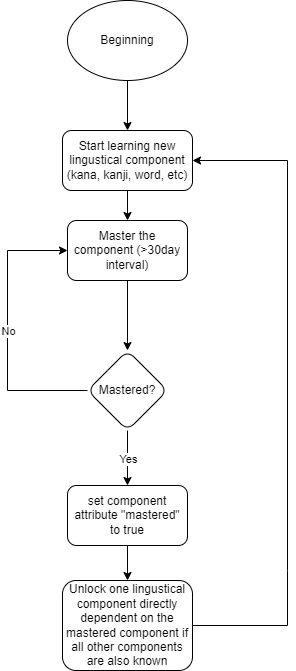

The diagram above was exported from draw.io. Its source (the exported page's mxGraphModel, read from the mxfile embedded in the PNG):
<mxGraphModel dx="1434" dy="798" grid="1" gridSize="10" guides="1" tooltips="1" connect="1" arrows="1" fold="1" page="1" pageScale="1" pageWidth="827" pageHeight="1169" math="0" shadow="0">
  <root>
    <mxCell id="WIyWlLk6GJQsqaUBKTNV-0" />
    <mxCell id="WIyWlLk6GJQsqaUBKTNV-1" parent="WIyWlLk6GJQsqaUBKTNV-0" />
    <mxCell id="3Efqw15S9W7TnpY455D9-0" value="Beginning" style="ellipse;whiteSpace=wrap;html=1;" vertex="1" parent="WIyWlLk6GJQsqaUBKTNV-1">
      <mxGeometry x="220" y="40" width="120" height="80" as="geometry" />
    </mxCell>
    <mxCell id="3Efqw15S9W7TnpY455D9-1" value="" style="endArrow=classic;html=1;rounded=0;exitX=0.5;exitY=1;exitDx=0;exitDy=0;" edge="1" parent="WIyWlLk6GJQsqaUBKTNV-1" source="WIyWlLk6GJQsqaUBKTNV-7">
      <mxGeometry width="50" height="50" relative="1" as="geometry">
        <mxPoint x="190" y="410" as="sourcePoint" />
        <mxPoint x="280" y="210" as="targetPoint" />
      </mxGeometry>
    </mxCell>
    <mxCell id="3Efqw15S9W7TnpY455D9-9" value="" style="edgeStyle=orthogonalEdgeStyle;rounded=0;orthogonalLoop=1;jettySize=auto;html=1;" edge="1" parent="WIyWlLk6GJQsqaUBKTNV-1" source="3Efqw15S9W7TnpY455D9-5" target="3Efqw15S9W7TnpY455D9-8">
      <mxGeometry relative="1" as="geometry" />
    </mxCell>
    <mxCell id="3Efqw15S9W7TnpY455D9-5" value="Master the component (&amp;gt;30day interval)" style="whiteSpace=wrap;html=1;rounded=1;glass=0;strokeWidth=1;shadow=0;" vertex="1" parent="WIyWlLk6GJQsqaUBKTNV-1">
      <mxGeometry x="220" y="260" width="120" height="60" as="geometry" />
    </mxCell>
    <mxCell id="3Efqw15S9W7TnpY455D9-7" value="" style="endArrow=classic;html=1;rounded=0;exitX=0.5;exitY=1;exitDx=0;exitDy=0;" edge="1" parent="WIyWlLk6GJQsqaUBKTNV-1" source="3Efqw15S9W7TnpY455D9-0" target="WIyWlLk6GJQsqaUBKTNV-7">
      <mxGeometry width="50" height="50" relative="1" as="geometry">
        <mxPoint x="280" y="120" as="sourcePoint" />
        <mxPoint x="280" y="210" as="targetPoint" />
      </mxGeometry>
    </mxCell>
    <mxCell id="3Efqw15S9W7TnpY455D9-21" value="" style="edgeStyle=orthogonalEdgeStyle;rounded=0;orthogonalLoop=1;jettySize=auto;html=1;entryX=0.5;entryY=0;entryDx=0;entryDy=0;" edge="1" parent="WIyWlLk6GJQsqaUBKTNV-1" source="WIyWlLk6GJQsqaUBKTNV-7" target="3Efqw15S9W7TnpY455D9-5">
      <mxGeometry relative="1" as="geometry">
        <mxPoint x="280" y="250" as="targetPoint" />
      </mxGeometry>
    </mxCell>
    <mxCell id="WIyWlLk6GJQsqaUBKTNV-7" value="Start learning new lingustical component (kana, kanji, word, etc)" style="rounded=1;whiteSpace=wrap;html=1;fontSize=12;glass=0;strokeWidth=1;shadow=0;" parent="WIyWlLk6GJQsqaUBKTNV-1" vertex="1">
      <mxGeometry x="215" y="170" width="130" height="60" as="geometry" />
    </mxCell>
    <mxCell id="3Efqw15S9W7TnpY455D9-8" value="Mastered?" style="rhombus;whiteSpace=wrap;html=1;rounded=1;glass=0;strokeWidth=1;shadow=0;" vertex="1" parent="WIyWlLk6GJQsqaUBKTNV-1">
      <mxGeometry x="240" y="390" width="80" height="80" as="geometry" />
    </mxCell>
    <mxCell id="3Efqw15S9W7TnpY455D9-11" value="" style="endArrow=classic;html=1;rounded=0;entryX=0;entryY=0.5;entryDx=0;entryDy=0;exitX=0;exitY=0.5;exitDx=0;exitDy=0;" edge="1" parent="WIyWlLk6GJQsqaUBKTNV-1" source="3Efqw15S9W7TnpY455D9-8" target="3Efqw15S9W7TnpY455D9-5">
      <mxGeometry relative="1" as="geometry">
        <mxPoint x="240" y="520" as="sourcePoint" />
        <mxPoint x="200" y="330" as="targetPoint" />
        <Array as="points">
          <mxPoint x="160" y="430" />
          <mxPoint x="160" y="290" />
        </Array>
      </mxGeometry>
    </mxCell>
    <mxCell id="3Efqw15S9W7TnpY455D9-12" value="No" style="edgeLabel;resizable=0;html=1;align=center;verticalAlign=middle;" connectable="0" vertex="1" parent="3Efqw15S9W7TnpY455D9-11">
      <mxGeometry relative="1" as="geometry" />
    </mxCell>
    <mxCell id="3Efqw15S9W7TnpY455D9-14" value="Unlock one lingustical component directly dependent on the mastered component if all other components are also known" style="whiteSpace=wrap;html=1;rounded=1;glass=0;strokeWidth=1;shadow=0;" vertex="1" parent="WIyWlLk6GJQsqaUBKTNV-1">
      <mxGeometry x="215" y="620" width="130" height="90" as="geometry" />
    </mxCell>
    <mxCell id="3Efqw15S9W7TnpY455D9-19" value="" style="endArrow=classic;html=1;rounded=0;entryX=1;entryY=0.5;entryDx=0;entryDy=0;exitX=1;exitY=0.5;exitDx=0;exitDy=0;" edge="1" parent="WIyWlLk6GJQsqaUBKTNV-1" source="3Efqw15S9W7TnpY455D9-14" target="WIyWlLk6GJQsqaUBKTNV-7">
      <mxGeometry width="50" height="50" relative="1" as="geometry">
        <mxPoint x="340" y="610" as="sourcePoint" />
        <mxPoint x="390" y="560" as="targetPoint" />
        <Array as="points">
          <mxPoint x="440" y="665" />
          <mxPoint x="440" y="610" />
          <mxPoint x="440" y="200" />
        </Array>
      </mxGeometry>
    </mxCell>
    <mxCell id="3Efqw15S9W7TnpY455D9-25" value="set component attribute &quot;mastered&quot; to true" style="rounded=1;whiteSpace=wrap;html=1;" vertex="1" parent="WIyWlLk6GJQsqaUBKTNV-1">
      <mxGeometry x="220" y="525" width="120" height="60" as="geometry" />
    </mxCell>
    <mxCell id="3Efqw15S9W7TnpY455D9-26" value="" style="endArrow=classic;html=1;rounded=0;entryX=0.5;entryY=0;entryDx=0;entryDy=0;" edge="1" parent="WIyWlLk6GJQsqaUBKTNV-1" source="3Efqw15S9W7TnpY455D9-25" target="3Efqw15S9W7TnpY455D9-14">
      <mxGeometry width="50" height="50" relative="1" as="geometry">
        <mxPoint x="285" y="710" as="sourcePoint" />
        <mxPoint x="285" y="730.7106781186548" as="targetPoint" />
      </mxGeometry>
    </mxCell>
    <mxCell id="3Efqw15S9W7TnpY455D9-29" value="" style="endArrow=classic;html=1;rounded=0;exitX=0.5;exitY=1;exitDx=0;exitDy=0;entryX=0.5;entryY=0;entryDx=0;entryDy=0;" edge="1" parent="WIyWlLk6GJQsqaUBKTNV-1" target="3Efqw15S9W7TnpY455D9-25">
      <mxGeometry relative="1" as="geometry">
        <mxPoint x="280" y="470" as="sourcePoint" />
        <mxPoint x="280" y="600" as="targetPoint" />
        <Array as="points" />
      </mxGeometry>
    </mxCell>
    <mxCell id="3Efqw15S9W7TnpY455D9-30" value="Yes" style="edgeLabel;resizable=0;html=1;align=center;verticalAlign=middle;" connectable="0" vertex="1" parent="3Efqw15S9W7TnpY455D9-29">
      <mxGeometry relative="1" as="geometry" />
    </mxCell>
  </root>
</mxGraphModel>